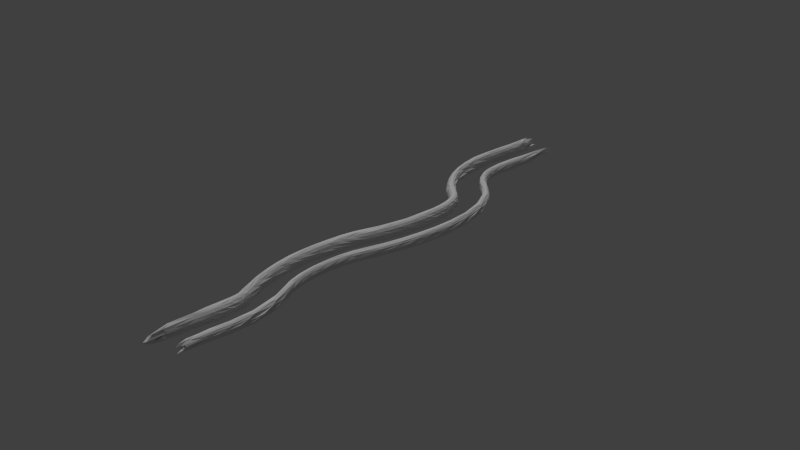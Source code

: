 # Source: biggerLevel1.blend  (saved by Blender 2.72.0; exported with 4.5.12 LTS)
import bpy
from mathutils import Matrix  # noqa: F401  (used for matrix-valued properties, if any)

bpy.ops.wm.read_factory_settings(use_empty=True)
scene = bpy.context.scene
scene.name = 'Scene'

# ---- collections
col_collection_1 = bpy.data.collections.new('Collection 1'); scene.collection.children.link(col_collection_1)

# ---- materials (node trees are filled in below, after node groups)
mat_material_001 = bpy.data.materials.new('Material.001')
mat_material_001.alpha_threshold = 0.0
mat_material_001.use_transparent_shadow = False
mat_material_001.roughness = 0.5
mat_material_001.specular_intensity = 0.1458

# ---- material node trees

# ---- world
world_world = bpy.data.worlds.new('World'); scene.world = world_world
world_world.color = (0.05088, 0.05088, 0.05088)
world_world.use_sun_shadow = False
world_world.sun_shadow_jitter_overblur = 0.0
world_world.cycles.sampling_method = 'MANUAL'
world_world.cycles.sample_map_resolution = 256

# ---- lights
light_sun_001 = bpy.data.lights.new('Sun.001', 'SUN')
light_sun_001.transmission_factor = 0.0
light_sun_001.angle = 0.1993
light_sun_001.energy = 1.0
light_sun_001.shadow_buffer_clip_start = 0.5
light_sun_001.shadow_soft_size = 0.1
light_sun_001.shadow_cascade_max_distance = 1000.0
light_sun_001.cycles.use_multiple_importance_sampling = False

# ---- meshes
me_cube_002 = bpy.data.meshes.new('Cube.002')
me_cube_002.from_pydata([(-0.8862, 0.8497, 0.0), (-0.8528, 0.8263, 0.356), (-0.8075, 0.887, 0.0), (-0.8039, 0.8739, -0.356), (-0.9402, 0.8131, 0.0), (-0.8988, 0.7856, 0.3749), (-0.7849, 0.8881, 0.3254), (-0.7372, 0.9281, -0.3254), (-0.8496, 0.8385, -0.3749), (0.0, 0.9701, 0.0), (-0.02728, 0.965, 0.3501), (0.3489, 0.9418, 0.0), (0.02728, 0.965, -0.3501), (-0.349, 0.9429, 0.0), (-0.3479, 0.9143, 0.3238), (0.3001, 0.9513, 0.3249), (0.3495, 0.9342, -0.3249), (-0.2996, 0.9313, -0.3238), (0.8688, -0.8332, 0.0), (0.8845, -0.8557, 0.3671), (0.8312, -0.9501, 0.0), (0.8323, -0.9066, -0.3671), (0.9266, -0.8099, 0.0), (0.858, -0.7776, 0.3602), (0.7688, -0.8463, 0.3198), (0.7241, -0.8848, -0.3198), (0.8113, -0.8261, -0.3602), (0.0, -0.9349, 0.0), (0.02604, -0.9263, 0.3481), (-0.3508, -0.9797, 0.0), (-0.02604, -0.9263, -0.3481), (0.348, -0.9232, 0.0), (0.3542, -0.9891, 0.3279), (-0.3012, -0.9998, 0.3275), (-0.3536, -0.9825, -0.3275), (0.3013, -1.006, -0.3279), (0.05023, 0.8449, -0.8828), (-0.304, 0.867, -0.8258), (0.05434, 0.9141, -0.8183), (0.4011, 0.8168, -0.8178), (0.04776, 0.8034, -0.9051), (-0.313, 0.8229, -0.8378), (-0.269, 0.8993, -0.7522), (0.3809, 0.8986, -0.7652), (0.4119, 0.7823, -0.8474), (-0.06028, 0.8443, 0.8828), (0.2958, 0.8606, 0.8178), (-0.06045, 0.9137, 0.8183), (-0.4106, 0.8219, 0.8258), (-0.05877, 0.8027, 0.9051), (0.3089, 0.8284, 0.8474), (0.2695, 0.9381, 0.7652), (-0.3748, 0.8606, 0.7522), (-0.4147, 0.7767, 0.8378), (-0.9076, -0.87, 0.0), (-0.7707, -0.8358, 0.343), (-0.9049, -0.8048, 0.0), (-0.8158, -0.7918, -0.343), (-0.7919, -0.8453, 0.0), (-0.7207, -0.8737, 0.3184), (-0.81, -0.8257, 0.3597), (-0.8565, -0.7773, -0.3597), (-0.7646, -0.8356, -0.3184), (-0.8894, -0.625, 0.0), (-0.8179, -0.6491, 0.3608), (-0.9561, -0.5625, 0.0), (-0.8543, -0.6004, -0.3608), (-0.8878, -0.6875, 0.0), (-0.8302, -0.7123, 0.3661), (-0.8375, -0.5876, 0.3675), (-0.8708, -0.5369, -0.3675), (-0.8708, -0.6621, -0.3661), (-0.9687, -0.375, 0.0), (-0.8383, -0.3999, 0.3657), (-0.9662, -0.3125, 0.0), (-0.8604, -0.3498, -0.3657), (-0.9524, -0.4375, 0.0), (-0.8399, -0.4626, 0.367), (-0.9035, -0.3411, 0.3893), (-0.9232, -0.2836, -0.3893), (-0.8658, -0.412, -0.367), (-0.9425, -0.125, 0.0), (-0.853, -0.1504, 0.3684), (-0.9486, -0.0625, 0.0), (-0.8604, -0.09946, -0.3684), (-0.9562, -0.1875, 0.0), (-0.8813, -0.2146, 0.3796), (-0.8668, -0.08863, 0.3728), (-0.8706, -0.03631, -0.3728), (-0.8928, -0.1602, -0.3796), (-0.9515, 0.125, 0.0), (-0.8701, 0.09892, 0.372), (-0.9552, 0.1875, 0.0), (-0.8626, 0.151, -0.372), (-0.9386, 0.0625, 0.0), (-0.8554, 0.03716, 0.3672), (-0.8894, 0.1604, 0.3784), (-0.878, 0.2144, -0.3784), (-0.8517, 0.08779, -0.3672), (-0.9438, 0.375, 0.0), (-0.8916, 0.348, 0.3771), (-0.9285, 0.4375, 0.0), (-0.8688, 0.4016, -0.3771), (-0.9567, 0.3125, 0.0), (-0.8795, 0.2861, 0.3733), (-0.8696, 0.4118, 0.3684), (-0.8436, 0.4628, -0.3684), (-0.8607, 0.3386, -0.3733), (-0.9225, 0.625, 0.0), (-0.8649, 0.5998, 0.3646), (-0.9484, 0.6875, 0.0), (-0.8281, 0.6497, -0.3646), (-0.8746, 0.5625, 0.0), (-0.8267, 0.5393, 0.3515), (-0.903, 0.6603, 0.3777), (-0.8611, 0.7141, -0.3777), (-0.7948, 0.5853, -0.3515), (0.8794, 0.8432, 0.0), (0.7756, 0.8414, 0.3449), (0.9137, 0.8069, 0.0), (0.8212, 0.7969, -0.3449), (0.8034, 0.876, 0.0), (0.7307, 0.9067, 0.3227), (0.848, 0.838, 0.3742), (0.897, 0.7852, -0.3742), (0.777, 0.8674, -0.3227), (0.9005, 0.625, 0.0), (0.8031, 0.6483, 0.3553), (0.9538, 0.5625, 0.0), (0.839, 0.6012, -0.3553), (0.9254, 0.6875, 0.0), (0.8599, 0.714, 0.3773), (0.8761, 0.5898, 0.3819), (0.9108, 0.5347, -0.3819), (0.9018, 0.6603, -0.3773), (0.9324, 0.375, 0.0), (0.86, 0.4011, 0.3738), (0.9117, 0.3125, 0.0), (0.8826, 0.3485, -0.3738), (0.9502, 0.4375, 0.0), (0.8534, 0.4633, 0.372), (0.8701, 0.3391, 0.3769), (0.8892, 0.2856, -0.3769), (0.8797, 0.4113, -0.372), (0.9163, 0.125, 0.0), (0.8779, 0.1518, 0.3776), (0.8875, 0.0625, 0.0), (0.8855, 0.09805, -0.3776), (0.9177, 0.1875, 0.0), (0.879, 0.2145, 0.3787), (0.8924, 0.09008, 0.3823), (0.8963, 0.03486, -0.3823), (0.8904, 0.1604, -0.3787), (0.9255, -0.125, 0.0), (0.8743, -0.09868, 0.3735), (0.9411, -0.1875, 0.0), (0.8668, -0.1512, -0.3735), (0.9158, -0.0625, 0.0), (0.8644, -0.03666, 0.3705), (0.8791, -0.161, 0.3746), (0.8678, -0.2138, -0.3746), (0.8606, -0.08828, -0.3705), (0.9624, -0.375, 0.0), (0.8867, -0.3483, 0.3753), (0.9345, -0.4375, 0.0), (0.864, -0.4014, -0.3753), (0.94, -0.3125, 0.0), (0.8769, -0.2863, 0.3724), (0.8656, -0.412, 0.3669), (0.8397, -0.4626, -0.3669), (0.8582, -0.3385, -0.3724), (0.8809, -0.625, 0.0), (0.8434, -0.601, 0.3568), (0.9729, -0.6875, 0.0), (0.8074, -0.6485, -0.3568), (0.9359, -0.5625, 0.0), (0.8722, -0.5368, 0.368), (0.8747, -0.6618, 0.3675), (0.8339, -0.7126, -0.3675), (0.8388, -0.5877, -0.368), (-0.04928, -0.8289, -0.8658), (-0.3927, -0.7972, -0.7983), (-0.04798, -0.8071, -0.9207), (0.2987, -0.8489, -0.8086), (-0.05277, -0.8876, -0.8083), (-0.3784, -0.8858, -0.7607), (-0.4202, -0.7874, -0.869), (0.3064, -0.8177, -0.8192), (0.2714, -0.9331, -0.7637), (-0.03709, -0.6239, -0.938), (-0.4008, -0.6023, -0.8462), (-0.03338, -0.5615, -0.9399), (0.3171, -0.645, -0.8201), (-0.0408, -0.6863, -0.915), (-0.4088, -0.6644, -0.8577), (-0.4031, -0.5395, -0.8625), (0.3321, -0.5832, -0.8508), (0.3339, -0.7086, -0.876), (-0.02225, -0.3743, -0.9312), (-0.3912, -0.3524, -0.8603), (-0.01855, -0.3119, -0.9939), (0.3439, -0.3961, -0.8528), (-0.02596, -0.4367, -0.9414), (-0.3939, -0.4149, -0.8576), (-0.3811, -0.2904, -0.843), (0.3405, -0.3333, -0.8334), (0.3395, -0.4585, -0.8508), (-0.007418, -0.1248, -0.964), (-0.3822, -0.1025, -0.8762), (-0.003709, -0.06239, -0.9346), (0.3441, -0.1457, -0.8129), (-0.01113, -0.1872, -0.9541), (-0.3884, -0.1647, -0.883), (-0.377, -0.0402, -0.8722), (0.3483, -0.08332, -0.8144), (0.3383, -0.2079, -0.8072), (0.007418, 0.1248, -0.9237), (-0.3704, 0.1472, -0.8846), (0.01113, 0.1872, -0.9293), (0.3859, 0.1023, -0.8863), (0.003709, 0.06239, -0.9568), (-0.3788, 0.08513, -0.8973), (-0.3649, 0.2095, -0.8797), (0.3914, 0.1646, -0.8913), (0.3869, 0.03961, -0.899), (0.02225, 0.3743, -0.9359), (-0.3502, 0.3965, -0.8698), (0.02596, 0.4367, -0.9366), (0.3982, 0.352, -0.8794), (0.01855, 0.3119, -0.9408), (-0.3489, 0.3338, -0.8561), (-0.3387, 0.4584, -0.8486), (0.3993, 0.4145, -0.8722), (0.3917, 0.2898, -0.8718), (0.03709, 0.6239, -0.9403), (-0.33, 0.6457, -0.8553), (0.0408, 0.6863, -0.9251), (0.3891, 0.603, -0.8143), (0.03338, 0.5615, -0.9428), (-0.3224, 0.5827, -0.8245), (-0.3113, 0.7072, -0.8144), (0.4093, 0.6644, -0.8591), (0.4026, 0.5396, -0.8612), (0.058, -0.8284, 0.8658), (0.4019, -0.8051, 0.8086), (0.06005, -0.8063, 0.9207), (-0.2913, -0.8396, 0.7983), (0.05799, -0.8873, 0.8083), (0.3821, -0.8935, 0.7637), (0.4063, -0.773, 0.8192), (-0.315, -0.8351, 0.869), (-0.2689, -0.9249, 0.7607), (0.04729, -0.6232, 0.938), (0.3954, -0.6002, 0.8201), (0.04264, -0.5609, 0.9399), (-0.3209, -0.6484, 0.8462), (0.05075, -0.6856, 0.915), (0.423, -0.6593, 0.876), (0.4038, -0.536, 0.8508), (-0.3304, -0.5869, 0.8625), (-0.3202, -0.7114, 0.8577), (0.02817, -0.3739, 0.9312), (0.3918, -0.3489, 0.8528), (0.02505, -0.3115, 0.9939), (-0.3427, -0.3997, 0.8603), (0.03322, -0.4362, 0.9414), (0.3953, -0.4113, 0.8508), (0.3799, -0.2876, 0.8334), (-0.3411, -0.3365, 0.843), (-0.3374, -0.462, 0.8576), (0.009719, -0.1246, 0.964), (0.3596, -0.1016, 0.8129), (0.004712, -0.06232, 0.9346), (-0.3657, -0.1512, 0.8762), (0.01443, -0.1869, 0.9541), (0.3615, -0.1643, 0.8072), (0.356, -0.03919, 0.8144), (-0.3687, -0.08866, 0.8722), (-0.3636, -0.2139, 0.883), (-0.009314, 0.1247, 0.9237), (0.3693, 0.1518, 0.8863), (-0.01406, 0.187, 0.9293), (-0.3865, 0.09767, 0.8846), (-0.004823, 0.06231, 0.9568), (0.3783, 0.09017, 0.899), (0.3665, 0.2144, 0.8913), (-0.3891, 0.1603, 0.8797), (-0.3867, 0.0346, 0.8973), (-0.02831, 0.3739, 0.9359), (0.3491, 0.4008, 0.8794), (-0.03305, 0.4362, 0.9366), (-0.3985, 0.3479, 0.8698), (-0.02372, 0.3116, 0.9408), (0.3509, 0.338, 0.8718), (0.3423, 0.4627, 0.8722), (-0.3944, 0.4115, 0.8486), (-0.3888, 0.2863, 0.8561), (-0.0474, 0.6232, 0.9403), (0.3108, 0.6468, 0.8143), (-0.0513, 0.6856, 0.9251), (-0.41, 0.5981, 0.8553), (-0.04278, 0.5609, 0.9428), (0.3299, 0.5868, 0.8612), (0.3206, 0.7114, 0.8591), (-0.3971, 0.6628, 0.8144), (-0.393, 0.5375, 0.8245), (-0.6158, -0.899, -0.2995), (-0.6407, -0.9382, 0.0), (-0.5716, -0.9277, 0.2995), (-0.7265, 0.772, 0.6828), (-0.6789, 0.7955, 0.6371), (-0.6338, 0.8568, 0.5921), (-0.6127, 0.8808, 0.2982), (-0.6391, 0.9267, 0.0), (-0.5696, 0.9093, -0.2982), (-0.6914, -0.7643, -0.6504), (-0.6837, -0.801, -0.6414), (-0.6335, -0.856, -0.5919), (-0.3419, 0.89, 0.5927), (-0.0479, 0.9272, 0.6393), (0.2554, 0.9306, 0.5944), (0.5785, 0.991, 0.304), (0.6453, 0.9697, 0.0), (0.6265, 0.9614, -0.304), (0.3434, 0.9018, -0.5944), (0.0479, 0.9272, -0.6393), (-0.2553, 0.9186, -0.5927), (0.6902, -0.764, 0.6492), (0.6961, -0.815, 0.6523), (0.6488, -0.902, 0.604), (0.6262, -0.9601, 0.3039), (0.6391, -0.9273, 0.0), (0.5784, -0.9896, -0.3039), (0.704, 0.7671, -0.662), (0.6792, 0.7959, -0.6373), (0.6504, 0.9069, -0.6053), (0.3486, -0.9412, 0.5999), (0.04656, -0.9057, 0.6362), (-0.2561, -0.9899, 0.6026), (-0.3511, -0.9603, -0.6026), (-0.04656, -0.9057, -0.6362), (0.2559, -0.9705, -0.5999), (-0.5489, -0.9125, 0.5919), (-0.5973, -0.8674, 0.6414), (-0.6075, -0.8326, 0.6504), (-0.6247, -0.7219, 0.6624), (-0.6043, -0.6569, 0.6372), (-0.6334, -0.5973, 0.6645), (-0.6906, -0.4783, 0.7171), (-0.6873, -0.4151, 0.7099), (-0.6715, -0.3504, 0.6899), (-0.6917, -0.2271, 0.7034), (-0.6849, -0.1636, 0.6929), (-0.692, -0.1016, 0.6966), (-0.6731, 0.0261, 0.6707), (-0.6806, 0.08807, 0.6748), (-0.6912, 0.1497, 0.682), (-0.6932, 0.275, 0.6771), (-0.6916, 0.338, 0.6722), (-0.7171, 0.398, 0.6937), (-0.6792, 0.5276, 0.6505), (-0.6844, 0.5898, 0.6524), (-0.7307, 0.6476, 0.6933), (-0.5491, 0.9134, -0.5921), (-0.5936, 0.861, -0.6371), (-0.6371, 0.8473, -0.6828), (-0.6538, 0.7252, -0.6933), (-0.6186, 0.6585, -0.6524), (-0.6201, 0.5959, -0.6505), (-0.6682, 0.4757, -0.6937), (-0.6509, 0.4109, -0.6722), (-0.659, 0.349, -0.6771), (-0.6706, 0.2247, -0.682), (-0.667, 0.1616, -0.6748), (-0.6664, 0.09872, -0.6707), (-0.699, -0.02324, -0.6966), (-0.6988, -0.08606, -0.6929), (-0.713, -0.1473, -0.7034), (-0.7063, -0.2736, -0.6899), (-0.7302, -0.3337, -0.7099), (-0.7412, -0.3953, -0.7171), (-0.6937, -0.5261, -0.6645), (-0.6685, -0.5914, -0.6372), (-0.6982, -0.6511, -0.6624), (0.5588, 0.9661, 0.6053), (0.5938, 0.8614, 0.6373), (0.6182, 0.8378, 0.662), (0.6472, 0.7245, 0.6863), (0.6093, 0.6575, 0.6426), (0.6332, 0.5973, 0.6643), (0.6384, 0.4723, 0.6627), (0.6561, 0.4115, 0.6776), (0.6523, 0.3483, 0.6702), (0.6536, 0.2229, 0.6646), (0.6641, 0.1612, 0.6719), (0.6793, 0.1001, 0.6837), (0.7009, -0.02303, 0.6985), (0.672, -0.089, 0.6662), (0.7065, -0.148, 0.697), (0.6938, -0.275, 0.6777), (0.6997, -0.3371, 0.6801), (0.67, -0.403, 0.648), (0.701, -0.5253, 0.6715), (0.7417, -0.5836, 0.7072), (0.7262, -0.6481, 0.689), (0.5579, -0.9609, -0.604), (0.6066, -0.8837, -0.6523), (0.6064, -0.832, -0.6492), (0.6497, -0.7247, -0.689), (0.6704, -0.6643, -0.7072), (0.64, -0.5981, -0.6715), (0.6242, -0.4708, -0.648), (0.6585, -0.4118, -0.6801), (0.6596, -0.3491, -0.6777), (0.6854, -0.2264, -0.697), (0.6586, -0.1606, -0.6662), (0.6938, -0.1018, -0.6985), (0.6862, 0.02468, -0.6837), (0.6777, 0.08838, -0.6719), (0.6737, 0.1516, -0.6646), (0.6861, 0.2758, -0.6702), (0.6971, 0.3374, -0.6776), (0.6852, 0.4014, -0.6627), (0.6935, 0.5261, -0.6643), (0.6741, 0.5908, -0.6426), (0.7233, 0.6484, -0.6863), (-0.841, -0.7755, 0.3709), (-0.9264, -0.75, 0.0), (-0.886, -0.7238, -0.3709), (-0.8347, -0.5249, 0.3657), (-0.9315, -0.5, 0.0), (-0.8642, -0.4747, -0.3657), (-0.8635, -0.2762, 0.3737), (-0.9527, -0.25, 0.0), (-0.8785, -0.2236, -0.3737), (-0.846, -0.0249, 0.3644), (-0.9461, 0.0, 0.0), (-0.846, 0.0249, -0.3644), (-0.8686, 0.2242, 0.37), (-0.9493, 0.25, 0.0), (-0.8537, 0.2756, -0.37), (-0.8227, 0.4769, 0.3506), (-0.9198, 0.5, 0.0), (-0.7944, 0.5227, -0.3506), (-0.9094, 0.7225, 0.3793), (-0.9663, 0.75, 0.0), (-0.8634, 0.7768, -0.3793), (0.8513, 0.7761, 0.3748), (0.9139, 0.75, 0.0), (0.8967, 0.7232, -0.3748), (0.8859, 0.5278, 0.3849), (0.951, 0.5, 0.0), (0.917, 0.4717, -0.3849), (0.8767, 0.2769, 0.3786), (0.9413, 0.25, 0.0), (0.892, 0.2228, -0.3786), (0.8758, 0.02656, 0.3755), (0.9104, 0.0, 0.0), (0.8758, -0.02656, -0.3755), (0.8863, -0.2232, 0.3765), (0.9407, -0.25, 0.0), (0.8711, -0.2766, -0.3765), (0.882, -0.4737, 0.3722), (0.9403, -0.5, 0.0), (0.8519, -0.5258, -0.3722), (0.8732, -0.7245, 0.3663), (0.9473, -0.75, 0.0), (0.8288, -0.7748, -0.3663), (-0.4149, -0.7267, -0.8643), (-0.04451, -0.7487, -0.9431), (0.323, -0.7705, -0.8565), (-0.4011, -0.477, -0.8671), (-0.02967, -0.4991, -0.9148), (0.345, -0.5214, -0.8758), (-0.3877, -0.2274, -0.8709), (-0.01484, -0.2496, -0.9453), (0.348, -0.2711, -0.8438), (-0.3768, 0.0224, -0.8816), (0.0, 0.0, -0.9255), (0.3677, -0.02186, -0.8568), (-0.3554, 0.2716, -0.864), (0.01484, 0.2496, -0.935), (0.394, 0.227, -0.8881), (-0.3303, 0.5205, -0.836), (0.02967, 0.4991, -0.9335), (0.3964, 0.4773, -0.8544), (-0.3179, 0.7702, -0.8426), (0.04451, 0.7487, -0.9118), (0.4048, 0.7273, -0.8367), (0.4191, -0.7228, 0.8565), (0.05705, -0.7478, 0.9431), (-0.3179, -0.774, 0.8643), (0.4097, -0.4722, 0.8758), (0.0369, -0.4986, 0.9148), (-0.3362, -0.5248, 0.8671), (0.3797, -0.2247, 0.8438), (0.01906, -0.2493, 0.9453), (-0.355, -0.2756, 0.8709), (0.3674, 0.02546, 0.8568), (0.0, 0.0, 0.9255), (-0.3765, -0.02684, 0.8816), (0.3609, 0.2766, 0.8881), (-0.01885, 0.2493, 0.935), (-0.3875, 0.2235, 0.864), (0.3321, 0.5241, 0.8544), (-0.03765, 0.4986, 0.9335), (-0.3935, 0.4745, 0.836), (0.3094, 0.7726, 0.8367), (-0.05516, 0.748, 0.9118), (-0.4132, 0.7236, 0.8426), (-0.5343, -0.8439, -0.4999), (-0.4656, 0.898, -0.5016), (0.5398, 0.8746, -0.5038), (0.4698, -0.9528, -0.5085), (-0.4646, -0.8842, 0.4999), (-0.5367, 0.8573, 0.5016), (0.467, 0.9156, 0.5038), (0.5464, -0.911, 0.5085), (-0.6198, -0.7842, 0.6607), (-0.6613, -0.5377, 0.6903), (-0.6726, -0.2878, 0.6875), (-0.6873, -0.03824, 0.6884), (-0.6954, 0.212, 0.6827), (-0.6954, 0.4631, 0.6694), (-0.7211, 0.7115, 0.6809), (-0.6387, 0.7863, -0.6809), (-0.6414, 0.5354, -0.6694), (-0.6679, 0.2872, -0.6827), (-0.6873, 0.03824, -0.6884), (-0.7003, -0.2115, -0.6875), (-0.7171, -0.4608, -0.6903), (-0.6997, -0.7137, -0.6607), (0.6456, 0.7871, 0.6883), (0.6388, 0.5351, 0.6667), (0.6569, 0.286, 0.6714), (0.6905, 0.0386, 0.6916), (0.7038, -0.2111, 0.6909), (0.6916, -0.4635, 0.6657), (0.7201, -0.7116, 0.68), (0.6378, -0.7862, -0.68), (0.6378, -0.535, -0.6657), (0.6759, -0.2881, -0.6909), (0.6905, -0.0386, -0.6916), (0.6839, 0.2133, -0.6714), (0.6926, 0.4634, -0.6667), (0.7289, 0.7106, -0.6883)], [], [(0, 4, 5, 1), (1, 5, 309, 310), (4, 445, 444, 5), (5, 444, 524, 309), (0, 1, 6, 2), (2, 6, 312, 313), (1, 310, 311, 6), (6, 311, 515, 312), (0, 2, 7, 3), (3, 7, 363, 364), (2, 313, 314, 7), (7, 314, 511, 363), (0, 3, 8, 4), (4, 8, 446, 445), (3, 364, 365, 8), (8, 365, 525, 446), (9, 13, 14, 10), (10, 14, 318, 319), (13, 313, 312, 14), (14, 312, 515, 318), (9, 10, 15, 11), (11, 15, 321, 322), (10, 319, 320, 15), (15, 320, 516, 321), (9, 11, 16, 12), (12, 16, 324, 325), (11, 322, 323, 16), (16, 323, 512, 324), (9, 12, 17, 13), (13, 17, 314, 313), (12, 325, 326, 17), (17, 326, 511, 314), (18, 22, 23, 19), (19, 23, 327, 328), (22, 466, 465, 23), (23, 465, 538, 327), (18, 19, 24, 20), (20, 24, 330, 331), (19, 328, 329, 24), (24, 329, 517, 330), (18, 20, 25, 21), (21, 25, 405, 406), (20, 331, 332, 25), (25, 332, 513, 405), (18, 21, 26, 22), (22, 26, 467, 466), (21, 406, 407, 26), (26, 407, 539, 467), (27, 31, 32, 28), (28, 32, 336, 337), (31, 331, 330, 32), (32, 330, 517, 336), (27, 28, 33, 29), (29, 33, 308, 307), (28, 337, 338, 33), (33, 338, 514, 308), (27, 29, 34, 30), (30, 34, 339, 340), (29, 307, 306, 34), (34, 306, 510, 339), (27, 30, 35, 31), (31, 35, 332, 331), (30, 340, 341, 35), (35, 341, 513, 332), (36, 40, 41, 37), (37, 41, 365, 364), (40, 487, 486, 41), (41, 486, 525, 365), (36, 37, 42, 38), (38, 42, 326, 325), (37, 364, 363, 42), (42, 363, 511, 326), (36, 38, 43, 39), (39, 43, 335, 334), (38, 325, 324, 43), (43, 324, 512, 335), (36, 39, 44, 40), (40, 44, 488, 487), (39, 334, 333, 44), (44, 333, 545, 488), (45, 49, 50, 46), (46, 50, 386, 385), (49, 508, 507, 50), (50, 507, 532, 386), (45, 46, 51, 47), (47, 51, 320, 319), (46, 385, 384, 51), (51, 384, 516, 320), (45, 47, 52, 48), (48, 52, 311, 310), (47, 319, 318, 52), (52, 318, 515, 311), (45, 48, 53, 49), (49, 53, 509, 508), (48, 310, 309, 53), (53, 309, 524, 509), (54, 58, 59, 55), (55, 59, 342, 343), (58, 307, 308, 59), (59, 308, 514, 342), (54, 55, 60, 56), (56, 60, 426, 427), (55, 343, 344, 60), (60, 344, 518, 426), (54, 56, 61, 57), (57, 61, 315, 316), (56, 427, 428, 61), (61, 428, 531, 315), (54, 57, 62, 58), (58, 62, 306, 307), (57, 316, 317, 62), (62, 317, 510, 306), (63, 67, 68, 64), (64, 68, 345, 346), (67, 427, 426, 68), (68, 426, 518, 345), (63, 64, 69, 65), (65, 69, 429, 430), (64, 346, 347, 69), (69, 347, 519, 429), (63, 65, 70, 66), (66, 70, 381, 382), (65, 430, 431, 70), (70, 431, 530, 381), (63, 66, 71, 67), (67, 71, 428, 427), (66, 382, 383, 71), (71, 383, 531, 428), (72, 76, 77, 73), (73, 77, 348, 349), (76, 430, 429, 77), (77, 429, 519, 348), (72, 73, 78, 74), (74, 78, 432, 433), (73, 349, 350, 78), (78, 350, 520, 432), (72, 74, 79, 75), (75, 79, 378, 379), (74, 433, 434, 79), (79, 434, 529, 378), (72, 75, 80, 76), (76, 80, 431, 430), (75, 379, 380, 80), (80, 380, 530, 431), (81, 85, 86, 82), (82, 86, 351, 352), (85, 433, 432, 86), (86, 432, 520, 351), (81, 82, 87, 83), (83, 87, 435, 436), (82, 352, 353, 87), (87, 353, 521, 435), (81, 83, 88, 84), (84, 88, 375, 376), (83, 436, 437, 88), (88, 437, 528, 375), (81, 84, 89, 85), (85, 89, 434, 433), (84, 376, 377, 89), (89, 377, 529, 434), (90, 94, 95, 91), (91, 95, 354, 355), (94, 436, 435, 95), (95, 435, 521, 354), (90, 91, 96, 92), (92, 96, 438, 439), (91, 355, 356, 96), (96, 356, 522, 438), (90, 92, 97, 93), (93, 97, 372, 373), (92, 439, 440, 97), (97, 440, 527, 372), (90, 93, 98, 94), (94, 98, 437, 436), (93, 373, 374, 98), (98, 374, 528, 437), (99, 103, 104, 100), (100, 104, 357, 358), (103, 439, 438, 104), (104, 438, 522, 357), (99, 100, 105, 101), (101, 105, 441, 442), (100, 358, 359, 105), (105, 359, 523, 441), (99, 101, 106, 102), (102, 106, 369, 370), (101, 442, 443, 106), (106, 443, 526, 369), (99, 102, 107, 103), (103, 107, 440, 439), (102, 370, 371, 107), (107, 371, 527, 440), (108, 112, 113, 109), (109, 113, 360, 361), (112, 442, 441, 113), (113, 441, 523, 360), (108, 109, 114, 110), (110, 114, 444, 445), (109, 361, 362, 114), (114, 362, 524, 444), (108, 110, 115, 111), (111, 115, 366, 367), (110, 445, 446, 115), (115, 446, 525, 366), (108, 111, 116, 112), (112, 116, 443, 442), (111, 367, 368, 116), (116, 368, 526, 443), (117, 121, 122, 118), (118, 122, 384, 385), (121, 322, 321, 122), (122, 321, 516, 384), (117, 118, 123, 119), (119, 123, 447, 448), (118, 385, 386, 123), (123, 386, 532, 447), (117, 119, 124, 120), (120, 124, 333, 334), (119, 448, 449, 124), (124, 449, 545, 333), (117, 120, 125, 121), (121, 125, 323, 322), (120, 334, 335, 125), (125, 335, 512, 323), (126, 130, 131, 127), (127, 131, 387, 388), (130, 448, 447, 131), (131, 447, 532, 387), (126, 127, 132, 128), (128, 132, 450, 451), (127, 388, 389, 132), (132, 389, 533, 450), (126, 128, 133, 129), (129, 133, 423, 424), (128, 451, 452, 133), (133, 452, 544, 423), (126, 129, 134, 130), (130, 134, 449, 448), (129, 424, 425, 134), (134, 425, 545, 449), (135, 139, 140, 136), (136, 140, 390, 391), (139, 451, 450, 140), (140, 450, 533, 390), (135, 136, 141, 137), (137, 141, 453, 454), (136, 391, 392, 141), (141, 392, 534, 453), (135, 137, 142, 138), (138, 142, 420, 421), (137, 454, 455, 142), (142, 455, 543, 420), (135, 138, 143, 139), (139, 143, 452, 451), (138, 421, 422, 143), (143, 422, 544, 452), (144, 148, 149, 145), (145, 149, 393, 394), (148, 454, 453, 149), (149, 453, 534, 393), (144, 145, 150, 146), (146, 150, 456, 457), (145, 394, 395, 150), (150, 395, 535, 456), (144, 146, 151, 147), (147, 151, 417, 418), (146, 457, 458, 151), (151, 458, 542, 417), (144, 147, 152, 148), (148, 152, 455, 454), (147, 418, 419, 152), (152, 419, 543, 455), (153, 157, 158, 154), (154, 158, 396, 397), (157, 457, 456, 158), (158, 456, 535, 396), (153, 154, 159, 155), (155, 159, 459, 460), (154, 397, 398, 159), (159, 398, 536, 459), (153, 155, 160, 156), (156, 160, 414, 415), (155, 460, 461, 160), (160, 461, 541, 414), (153, 156, 161, 157), (157, 161, 458, 457), (156, 415, 416, 161), (161, 416, 542, 458), (162, 166, 167, 163), (163, 167, 399, 400), (166, 460, 459, 167), (167, 459, 536, 399), (162, 163, 168, 164), (164, 168, 462, 463), (163, 400, 401, 168), (168, 401, 537, 462), (162, 164, 169, 165), (165, 169, 411, 412), (164, 463, 464, 169), (169, 464, 540, 411), (162, 165, 170, 166), (166, 170, 461, 460), (165, 412, 413, 170), (170, 413, 541, 461), (171, 175, 176, 172), (172, 176, 402, 403), (175, 463, 462, 176), (176, 462, 537, 402), (171, 172, 177, 173), (173, 177, 465, 466), (172, 403, 404, 177), (177, 404, 538, 465), (171, 173, 178, 174), (174, 178, 408, 409), (173, 466, 467, 178), (178, 467, 539, 408), (171, 174, 179, 175), (175, 179, 464, 463), (174, 409, 410, 179), (179, 410, 540, 464), (180, 184, 185, 181), (181, 185, 317, 316), (184, 340, 339, 185), (185, 339, 510, 317), (180, 181, 186, 182), (182, 186, 468, 469), (181, 316, 315, 186), (186, 315, 531, 468), (180, 182, 187, 183), (183, 187, 407, 406), (182, 469, 470, 187), (187, 470, 539, 407), (180, 183, 188, 184), (184, 188, 341, 340), (183, 406, 405, 188), (188, 405, 513, 341), (189, 193, 194, 190), (190, 194, 383, 382), (193, 469, 468, 194), (194, 468, 531, 383), (189, 190, 195, 191), (191, 195, 471, 472), (190, 382, 381, 195), (195, 381, 530, 471), (189, 191, 196, 192), (192, 196, 410, 409), (191, 472, 473, 196), (196, 473, 540, 410), (189, 192, 197, 193), (193, 197, 470, 469), (192, 409, 408, 197), (197, 408, 539, 470), (198, 202, 203, 199), (199, 203, 380, 379), (202, 472, 471, 203), (203, 471, 530, 380), (198, 199, 204, 200), (200, 204, 474, 475), (199, 379, 378, 204), (204, 378, 529, 474), (198, 200, 205, 201), (201, 205, 413, 412), (200, 475, 476, 205), (205, 476, 541, 413), (198, 201, 206, 202), (202, 206, 473, 472), (201, 412, 411, 206), (206, 411, 540, 473), (207, 211, 212, 208), (208, 212, 377, 376), (211, 475, 474, 212), (212, 474, 529, 377), (207, 208, 213, 209), (209, 213, 477, 478), (208, 376, 375, 213), (213, 375, 528, 477), (207, 209, 214, 210), (210, 214, 416, 415), (209, 478, 479, 214), (214, 479, 542, 416), (207, 210, 215, 211), (211, 215, 476, 475), (210, 415, 414, 215), (215, 414, 541, 476), (216, 220, 221, 217), (217, 221, 374, 373), (220, 478, 477, 221), (221, 477, 528, 374), (216, 217, 222, 218), (218, 222, 480, 481), (217, 373, 372, 222), (222, 372, 527, 480), (216, 218, 223, 219), (219, 223, 419, 418), (218, 481, 482, 223), (223, 482, 543, 419), (216, 219, 224, 220), (220, 224, 479, 478), (219, 418, 417, 224), (224, 417, 542, 479), (225, 229, 230, 226), (226, 230, 371, 370), (229, 481, 480, 230), (230, 480, 527, 371), (225, 226, 231, 227), (227, 231, 483, 484), (226, 370, 369, 231), (231, 369, 526, 483), (225, 227, 232, 228), (228, 232, 422, 421), (227, 484, 485, 232), (232, 485, 544, 422), (225, 228, 233, 229), (229, 233, 482, 481), (228, 421, 420, 233), (233, 420, 543, 482), (234, 238, 239, 235), (235, 239, 368, 367), (238, 484, 483, 239), (239, 483, 526, 368), (234, 235, 240, 236), (236, 240, 486, 487), (235, 367, 366, 240), (240, 366, 525, 486), (234, 236, 241, 237), (237, 241, 425, 424), (236, 487, 488, 241), (241, 488, 545, 425), (234, 237, 242, 238), (238, 242, 485, 484), (237, 424, 423, 242), (242, 423, 544, 485), (243, 247, 248, 244), (244, 248, 329, 328), (247, 337, 336, 248), (248, 336, 517, 329), (243, 244, 249, 245), (245, 249, 489, 490), (244, 328, 327, 249), (249, 327, 538, 489), (243, 245, 250, 246), (246, 250, 344, 343), (245, 490, 491, 250), (250, 491, 518, 344), (243, 246, 251, 247), (247, 251, 338, 337), (246, 343, 342, 251), (251, 342, 514, 338), (252, 256, 257, 253), (253, 257, 404, 403), (256, 490, 489, 257), (257, 489, 538, 404), (252, 253, 258, 254), (254, 258, 492, 493), (253, 403, 402, 258), (258, 402, 537, 492), (252, 254, 259, 255), (255, 259, 347, 346), (254, 493, 494, 259), (259, 494, 519, 347), (252, 255, 260, 256), (256, 260, 491, 490), (255, 346, 345, 260), (260, 345, 518, 491), (261, 265, 266, 262), (262, 266, 401, 400), (265, 493, 492, 266), (266, 492, 537, 401), (261, 262, 267, 263), (263, 267, 495, 496), (262, 400, 399, 267), (267, 399, 536, 495), (261, 263, 268, 264), (264, 268, 350, 349), (263, 496, 497, 268), (268, 497, 520, 350), (261, 264, 269, 265), (265, 269, 494, 493), (264, 349, 348, 269), (269, 348, 519, 494), (270, 274, 275, 271), (271, 275, 398, 397), (274, 496, 495, 275), (275, 495, 536, 398), (270, 271, 276, 272), (272, 276, 498, 499), (271, 397, 396, 276), (276, 396, 535, 498), (270, 272, 277, 273), (273, 277, 353, 352), (272, 499, 500, 277), (277, 500, 521, 353), (270, 273, 278, 274), (274, 278, 497, 496), (273, 352, 351, 278), (278, 351, 520, 497), (279, 283, 284, 280), (280, 284, 395, 394), (283, 499, 498, 284), (284, 498, 535, 395), (279, 280, 285, 281), (281, 285, 501, 502), (280, 394, 393, 285), (285, 393, 534, 501), (279, 281, 286, 282), (282, 286, 356, 355), (281, 502, 503, 286), (286, 503, 522, 356), (279, 282, 287, 283), (283, 287, 500, 499), (282, 355, 354, 287), (287, 354, 521, 500), (288, 292, 293, 289), (289, 293, 392, 391), (292, 502, 501, 293), (293, 501, 534, 392), (288, 289, 294, 290), (290, 294, 504, 505), (289, 391, 390, 294), (294, 390, 533, 504), (288, 290, 295, 291), (291, 295, 359, 358), (290, 505, 506, 295), (295, 506, 523, 359), (288, 291, 296, 292), (292, 296, 503, 502), (291, 358, 357, 296), (296, 357, 522, 503), (297, 301, 302, 298), (298, 302, 389, 388), (301, 505, 504, 302), (302, 504, 533, 389), (297, 298, 303, 299), (299, 303, 507, 508), (298, 388, 387, 303), (303, 387, 532, 507), (297, 299, 304, 300), (300, 304, 362, 361), (299, 508, 509, 304), (304, 509, 524, 362), (297, 300, 305, 301), (301, 305, 506, 505), (300, 361, 360, 305), (305, 360, 523, 506)])
me_cube_002.materials.append(mat_material_001)
me_cube_002.use_remesh_preserve_volume = False
me_cube_002.use_remesh_preserve_attributes = False
me_cube_002.use_mirror_vertex_groups = False
me_cube_002.update()
me_cube_001 = bpy.data.meshes.new('Cube.001')
me_cube_001.from_pydata([(-0.9354, 0.9523, -0.0006005), (-0.8196, 0.9701, 0.3673), (-0.8354, 1.012, -0.004035), (-0.8838, 0.876, -0.3622), (-0.939, 0.878, 9.694e-05), (-0.8553, 0.9236, 0.3838), (-0.7253, 0.9653, 0.3261), (-0.805, 0.9359, -0.3294), (-0.9307, 0.8435, -0.3803), (0.0, 1.02, 0.0), (0.04236, 1.029, 0.3522), (0.3507, 0.9841, -4.348e-05), (-0.04213, 1.023, -0.352), (-0.3511, 0.9965, -0.0003799), (-0.2885, 0.9879, 0.3264), (0.3664, 1.004, 0.3288), (0.2885, 0.9858, -0.3264), (-0.3636, 0.9649, -0.3262), (0.9348, -0.9261, -0.0001686), (0.8333, -0.9644, 0.3724), (0.8327, -0.9781, -0.002465), (0.8785, -0.8509, -0.3606), (0.979, -0.8618, 0.002762), (0.8544, -0.894, 0.3829), (0.7323, -0.9802, 0.3274), (0.8031, -0.9144, -0.3284), (0.9486, -0.82, -0.3861), (0.0, -0.9776, 0.0), (-0.0427, -1.038, 0.353), (-0.3526, -1.028, 0.001545), (0.04122, -0.9995, -0.3515), (0.3506, -0.9798, 6.677e-05), (0.289, -1.031, 0.327), (-0.3658, -0.9898, 0.3284), (-0.2889, -1.017, -0.3268), (0.3673, -1.01, -0.3299), (-0.07593, 0.9279, -0.9194), (-0.4376, 0.8866, -0.85), (-0.07896, 0.9653, -0.8246), (0.2908, 0.9645, -0.8624), (-0.07145, 0.8731, -0.9331), (-0.4317, 0.8328, -0.8407), (-0.4021, 0.9139, -0.7634), (0.2482, 0.9738, -0.7649), (0.3031, 0.9062, -0.8776), (0.09939, 0.9276, 0.9208), (0.4546, 0.8814, 0.8521), (0.09316, 0.9643, 0.8247), (-0.2732, 0.968, 0.8612), (0.09687, 0.8743, 0.9438), (0.4649, 0.8356, 0.879), (0.4199, 0.9698, 0.7786), (-0.2402, 0.997, 0.7691), (-0.2854, 0.9146, 0.8831), (-0.9232, -0.9128, 9.547e-05), (-0.8815, -0.8543, 0.3617), (-0.9727, -0.8599, -0.002342), (-0.7937, -0.9105, -0.3573), (-0.82, -0.9364, 0.0001121), (-0.7923, -0.8804, 0.3229), (-0.9315, -0.8155, 0.3809), (-0.8174, -0.8804, -0.3665), (-0.7244, -0.9476, -0.3257), (-0.9695, -0.7074, -0.002596), (-0.9214, -0.6674, 0.3796), (-0.9454, -0.6616, -0.000597), (-0.8761, -0.7467, -0.3899), (-0.9718, -0.7538, -0.002965), (-0.9341, -0.7133, 0.3826), (-0.8828, -0.6232, 0.369), (-0.9318, -0.7031, -0.4136), (-0.8626, -0.7925, -0.3849), (-0.9851, -0.5252, -0.002866), (-0.9205, -0.4852, 0.3822), (-0.9889, -0.4798, -0.002825), (-0.8869, -0.5648, -0.3904), (-1.021, -0.5707, -0.00548), (-0.9273, -0.5304, 0.3835), (-0.9519, -0.4384, 0.3928), (-0.8597, -0.5182, -0.3778), (-0.8732, -0.6097, -0.3855), (-1.021, -0.3434, -0.003278), (-0.9162, -0.3034, 0.3839), (-1.004, -0.298, -0.002268), (-0.8713, -0.3822, -0.38), (-1.006, -0.3889, -0.003055), (-0.9133, -0.349, 0.3821), (-0.9215, -0.2577, 0.3864), (-0.8702, -0.3367, -0.3787), (-0.8717, -0.4277, -0.3811), (-0.9964, -0.1616, -0.00109), (-0.919, -0.1213, 0.3882), (-0.9913, -0.1162, -0.0007147), (-0.9166, -0.2021, -0.3942), (-0.9844, -0.2071, -0.001112), (-0.9306, -0.1663, 0.3913), (-0.9235, -0.07563, 0.3907), (-0.913, -0.1565, -0.3918), (-0.8804, -0.2461, -0.381), (-0.9831, 0.0202, 0.0001044), (-0.8916, 0.05954, 0.3818), (-0.9814, 0.06566, 0.0003296), (-0.8945, -0.01922, -0.3821), (-0.9975, -0.02525, -0.0001722), (-0.8875, 0.01388, 0.3795), (-0.9052, 0.1056, 0.3878), (-0.8941, 0.02629, -0.3812), (-0.9055, -0.06516, -0.3871), (-1.006, 0.202, 0.001579), (-0.9044, 0.242, 0.3903), (-0.9938, 0.2475, 0.001596), (-0.9274, 0.1614, -0.3903), (-0.9828, 0.1566, 0.0008124), (-0.916, 0.197, 0.3938), (-0.8935, 0.2871, 0.387), (-0.9305, 0.2068, -0.3905), (-0.9141, 0.1165, -0.3866), (-0.994, 0.3838, 0.002484), (-0.8968, 0.4237, 0.3913), (-0.9761, 0.4293, 0.001896), (-0.942, 0.3428, -0.3915), (-0.9978, 0.3384, 0.002337), (-0.9, 0.3783, 0.3916), (-0.8918, 0.469, 0.3903), (-0.935, 0.3886, -0.3884), (-0.9313, 0.2977, -0.3889), (-0.9277, 0.5657, -0.000637), (-0.83, 0.6029, 0.3667), (-0.9654, 0.6111, 0.001953), (-0.8863, 0.527, -0.3711), (-0.9541, 0.5202, 0.0009911), (-0.8263, 0.5573, 0.3643), (-0.8325, 0.6485, 0.3686), (-0.9249, 0.5709, -0.3821), (-0.932, 0.4797, -0.3858), (-1.011, 0.7471, 0.006288), (-0.8862, 0.7869, 0.3955), (-1.006, 0.7916, 0.006227), (-0.966, 0.7054, -0.3917), (-1.003, 0.702, 0.005271), (-0.8945, 0.742, 0.3981), (-0.8662, 0.8306, 0.3874), (-0.9905, 0.7489, -0.3977), (-0.9811, 0.6596, -0.3969), (0.921, 0.9332, 0.0002857), (0.8978, 0.8946, 0.3674), (0.9366, 0.8772, 5.599e-05), (0.8063, 0.949, -0.3625), (0.813, 0.9215, -0.001627), (0.8028, 0.9274, 0.3281), (0.9345, 0.8446, 0.3815), (0.8394, 0.9169, -0.3767), (0.7266, 0.9721, -0.3263), (0.9574, 0.7472, -0.001703), (0.9468, 0.7062, 0.3863), (0.9568, 0.702, -0.001553), (0.8657, 0.786, -0.3861), (0.9621, 0.7917, -0.002227), (0.9442, 0.7508, 0.3848), (0.9163, 0.6623, 0.3782), (0.8767, 0.7413, -0.39), (0.8416, 0.8296, -0.3761), (0.9884, 0.5656, -0.003298), (0.9324, 0.5251, 0.3851), (1.007, 0.5202, -0.004136), (0.843, 0.6035, -0.3723), (0.9325, 0.6111, 0.00035), (0.9524, 0.5698, 0.3903), (0.9278, 0.4798, 0.3845), (0.9132, 0.5608, -0.4015), (0.8876, 0.6508, -0.3927), (0.9768, 0.3838, -0.001729), (0.9223, 0.3436, 0.3851), (1.023, 0.3384, -0.003325), (0.9093, 0.4242, -0.3965), (1.003, 0.4293, -0.003226), (0.9615, 0.3875, 0.3969), (0.9426, 0.2973, 0.3927), (0.9225, 0.3792, -0.4008), (0.8942, 0.4691, -0.3913), (0.9762, 0.202, -0.0008958), (0.8971, 0.1626, 0.3799), (0.9763, 0.1566, -0.0006956), (0.9333, 0.2432, -0.4016), (0.9917, 0.2475, -0.001537), (0.9345, 0.2066, 0.3918), (0.9459, 0.1152, 0.3977), (0.9158, 0.197, -0.3938), (0.9245, 0.2883, -0.3993), (0.9885, 0.0202, -0.0001167), (0.9512, -0.02154, 0.4029), (0.9717, -0.02525, 9.825e-05), (0.9287, 0.06105, -0.3956), (0.9355, 0.06566, 1.493e-05), (0.9195, 0.02525, 0.3903), (0.9055, -0.06516, 0.3871), (0.929, 0.01558, -0.3947), (0.9269, 0.1065, -0.3959), (0.9894, -0.1616, 0.0009598), (0.9213, -0.2023, 0.396), (0.99, -0.2071, 0.001244), (0.9225, -0.1212, -0.3894), (0.9992, -0.1162, 0.0008186), (0.9188, -0.1567, 0.394), (0.9159, -0.2476, 0.3949), (0.9233, -0.1666, -0.3888), (0.9272, -0.07548, -0.392), (0.9852, -0.3434, 0.001876), (0.9044, -0.3836, 0.3935), (0.9896, -0.3889, 0.002322), (0.9487, -0.3021, -0.3946), (0.9681, -0.298, 0.001045), (0.9162, -0.3385, 0.3972), (0.8969, -0.4287, 0.3915), (0.9474, -0.3476, -0.3932), (0.942, -0.2568, -0.3933), (0.9744, -0.5252, 0.002221), (0.8738, -0.5643, 0.3848), (0.9666, -0.5707, 0.001899), (0.9522, -0.4839, -0.3919), (0.9811, -0.4798, 0.002398), (0.918, -0.5206, 0.4025), (0.8781, -0.6099, 0.3876), (0.9391, -0.5299, -0.3871), (0.922, -0.4396, -0.3834), (0.9778, -0.7074, 0.003265), (0.9111, -0.7481, 0.4056), (1.004, -0.7538, 0.005729), (0.9516, -0.6662, -0.3883), (0.9919, -0.6616, 0.004122), (0.9021, -0.7019, 0.4004), (0.922, -0.795, 0.4119), (0.9097, -0.7144, -0.3756), (0.8665, -0.6239, -0.3642), (0.07165, -0.8755, -0.893), (-0.2976, -0.9641, -0.8805), (0.06906, -0.8439, -0.9269), (0.4343, -0.8616, -0.8466), (0.07957, -0.973, -0.8322), (-0.2499, -0.9804, -0.7705), (-0.3108, -0.8838, -0.8935), (0.4488, -0.8204, -0.8894), (0.4083, -0.9396, -0.7749), (0.05769, -0.705, -0.9615), (-0.3304, -0.7368, -0.914), (0.05396, -0.6594, -1.004), (0.4605, -0.6721, -0.954), (0.06148, -0.7513, -0.9859), (-0.326, -0.783, -0.9126), (-0.3301, -0.6908, -0.9033), (0.4226, -0.6292, -0.8612), (0.447, -0.7197, -0.907), (0.04284, -0.5235, -0.9608), (-0.3359, -0.5545, -0.8887), (0.03913, -0.4782, -0.9774), (0.4276, -0.492, -0.9049), (0.04655, -0.5688, -0.9235), (-0.3319, -0.5998, -0.8879), (-0.351, -0.5101, -0.9195), (0.4138, -0.4475, -0.8776), (0.4194, -0.5383, -0.8725), (0.02801, -0.3423, -0.965), (-0.349, -0.3731, -0.8839), (0.0243, -0.297, -0.9739), (0.4274, -0.3096, -0.9448), (0.03172, -0.3876, -0.973), (-0.356, -0.4193, -0.9131), (-0.3667, -0.329, -0.9219), (0.4292, -0.2639, -0.96), (0.4133, -0.3564, -0.8964), (0.01318, -0.1611, -0.9773), (-0.3655, -0.1921, -0.8884), (0.009474, -0.1158, -0.9915), (0.3853, -0.1306, -0.8706), (0.01689, -0.2064, -1.009), (-0.3702, -0.2381, -0.9114), (-0.3842, -0.148, -0.9292), (0.3903, -0.08461, -0.8944), (0.3964, -0.1753, -0.8908), (-0.001648, 0.02013, -0.9793), (-0.3911, -0.01173, -0.9177), (-0.005355, 0.06544, -0.9042), (0.3999, 0.05299, -0.9508), (0.00206, -0.02517, -0.9726), (-0.3931, -0.0575, -0.9333), (-0.3998, 0.03316, -0.9315), (0.3869, 0.09753, -0.9254), (0.3812, 0.005857, -0.8897), (-0.01648, 0.2013, -0.9976), (-0.4047, 0.1696, -0.9144), (-0.02018, 0.2467, -0.9608), (0.3766, 0.2335, -0.9276), (-0.01277, 0.156, -1.001), (-0.4048, 0.124, -0.9249), (-0.4103, 0.2147, -0.9197), (0.3829, 0.2796, -0.9549), (0.3681, 0.1872, -0.8945), (-0.03131, 0.3826, -0.9339), (-0.4202, 0.3507, -0.9163), (-0.03501, 0.4279, -0.9523), (0.3604, 0.4146, -0.9241), (-0.0276, 0.3373, -0.9418), (-0.4144, 0.3056, -0.9105), (-0.4195, 0.3964, -0.9043), (0.3477, 0.4592, -0.8994), (0.3621, 0.3691, -0.9185), (-0.04613, 0.5638, -0.9813), (-0.4146, 0.5336, -0.8606), (-0.04984, 0.6091, -0.9635), (0.3471, 0.5959, -0.9281), (-0.04243, 0.5185, -0.9959), (-0.4146, 0.488, -0.8707), (-0.4159, 0.5791, -0.8541), (0.3218, 0.6395, -0.8694), (0.3408, 0.5498, -0.901), (-0.06094, 0.7447, -0.9449), (-0.4341, 0.7141, -0.8735), (-0.06457, 0.789, -0.9322), (0.3153, 0.7755, -0.8818), (-0.05726, 0.6997, -0.9671), (-0.4345, 0.6688, -0.8844), (-0.4321, 0.759, -0.8579), (0.319, 0.8204, -0.9018), (0.3302, 0.7314, -0.9125), (-0.09324, -0.868, 0.8882), (0.2799, -0.9675, 0.8789), (-0.09531, -0.8589, 0.9876), (-0.4365, -0.8208, 0.8187), (-0.09369, -0.9711, 0.8319), (0.2429, -1.029, 0.7822), (0.3055, -0.9049, 0.936), (-0.4708, -0.8136, 0.9003), (-0.4046, -0.8774, 0.7573), (-0.07798, -0.7031, 0.9787), (0.31, -0.7431, 0.9025), (-0.07309, -0.6576, 1.051), (-0.442, -0.6654, 0.8652), (-0.08312, -0.7492, 0.9882), (0.3151, -0.7902, 0.9305), (0.3201, -0.6981, 0.9176), (-0.4403, -0.6196, 0.8732), (-0.4569, -0.7106, 0.8918), (-0.05789, -0.5221, 0.9712), (0.3212, -0.5612, 0.8811), (-0.05291, -0.4769, 0.9928), (-0.4312, -0.4835, 0.8862), (-0.06295, -0.5672, 0.9981), (0.3106, -0.6059, 0.8645), (0.3376, -0.5171, 0.9138), (-0.4355, -0.4374, 0.9101), (-0.4282, -0.5295, 0.8658), (-0.03787, -0.3413, 0.9867), (0.3433, -0.3807, 0.8905), (-0.03282, -0.2962, 0.944), (-0.4137, -0.3025, 0.8894), (-0.04286, -0.3865, 0.9692), (0.349, -0.4269, 0.9195), (0.3516, -0.3358, 0.9007), (-0.421, -0.2562, 0.9217), (-0.4194, -0.3477, 0.8922), (-0.01778, -0.1606, 0.9135), (0.378, -0.2014, 0.9345), (-0.0128, -0.1155, 0.9604), (-0.4025, -0.121, 0.9099), (-0.02279, -0.2058, 0.9188), (0.3663, -0.2459, 0.9153), (0.3512, -0.1531, 0.8478), (-0.401, -0.07546, 0.9186), (-0.4137, -0.1656, 0.9274), (0.002227, 0.02008, 0.9833), (0.3874, -0.01963, 0.9084), (0.007238, 0.06526, 0.9818), (-0.3949, 0.06094, 0.9404), (-0.002783, -0.0251, 0.9789), (0.3882, -0.06537, 0.9235), (0.3831, 0.02644, 0.884), (-0.3948, 0.1066, 0.9531), (-0.3801, 0.01386, 0.8871), (0.02227, 0.2008, 0.9749), (0.4184, 0.16, 0.9414), (0.02727, 0.246, 0.9591), (-0.3676, 0.241, 0.9173), (0.01726, 0.1556, 0.9782), (0.4131, 0.1149, 0.9399), (0.4145, 0.2061, 0.9183), (-0.364, 0.2863, 0.9205), (-0.3722, 0.1958, 0.9171), (0.04227, 0.3815, 0.9424), (0.4165, 0.3429, 0.8858), (0.0473, 0.4267, 0.9584), (-0.3426, 0.4212, 0.9003), (0.03726, 0.3363, 0.9409), (0.4206, 0.2968, 0.9094), (0.4225, 0.388, 0.8894), (-0.3348, 0.4661, 0.8915), (-0.348, 0.3761, 0.9022), (0.06238, 0.5622, 0.9898), (0.4365, 0.5236, 0.8891), (0.06738, 0.6074, 0.9859), (-0.3105, 0.6008, 0.8628), (0.05738, 0.517, 1.001), (0.4424, 0.4774, 0.9173), (0.4549, 0.5675, 0.9252), (-0.3081, 0.6462, 0.8691), (-0.3218, 0.5562, 0.8814), (0.08233, 0.7426, 0.9639), (0.4614, 0.7035, 0.9053), (0.08725, 0.7868, 0.9694), (-0.2904, 0.7812, 0.8585), (0.07733, 0.6977, 0.9518), (0.4515, 0.6591, 0.8915), (0.4688, 0.7475, 0.9127), (-0.2824, 0.8251, 0.8487), (-0.3022, 0.737, 0.8788), (-0.5637, -0.9707, -0.302), (-0.6446, -0.9752, 0.0006406), (-0.635, -0.9534, 0.3038), (-0.6148, 0.9305, 0.688), (-0.6004, 0.9848, 0.6752), (-0.5336, 1.009, 0.602), (-0.5665, 1.028, 0.3017), (-0.6466, 1.007, -0.002151), (-0.6365, 0.974, -0.305), (-0.6343, -0.9119, -0.7068), (-0.6008, -0.9588, -0.6738), (-0.5315, -0.9659, -0.5984), (-0.2331, 0.9908, 0.5992), (0.07566, 0.9997, 0.6462), (0.373, 0.9755, 0.6027), (0.6374, 0.9821, 0.3058), (0.6486, 1.028, 0.003395), (0.5652, 1.006, -0.3019), (0.2321, 1.043, -0.6028), (-0.07451, 0.9839, -0.6447), (-0.3718, 0.9647, -0.6013), (0.6073, -0.8976, 0.6772), (0.6128, -0.9832, 0.6874), (0.5348, -0.9896, 0.6023), (0.565, -0.9873, 0.3021), (0.6442, -0.9725, -0.0004846), (0.6337, -0.9446, -0.3029), (0.6571, 0.956, -0.7343), (0.6078, 1.003, -0.6836), (0.5323, 0.9964, -0.6006), (0.2335, -1.012, 0.6019), (-0.07691, -1.018, 0.6499), (-0.3712, -0.9545, 0.6016), (-0.2335, -1.007, -0.6016), (0.07274, -0.9588, -0.6429), (0.375, -0.9855, -0.6057), (-0.6584, -0.8685, 0.5948), (-0.7124, -0.8103, 0.6466), (-0.75, -0.7902, 0.684), (-0.7769, -0.6935, 0.7156), (-0.821, -0.6437, 0.7598), (-0.7477, -0.6032, 0.6958), (-0.7815, -0.5096, 0.7344), (-0.7682, -0.465, 0.7256), (-0.7816, -0.4184, 0.742), (-0.7377, -0.3305, 0.7076), (-0.7438, -0.2845, 0.7172), (-0.7413, -0.2391, 0.7184), (-0.7346, -0.1484, 0.7194), (-0.7316, -0.1031, 0.7203), (-0.7276, -0.05779, 0.7201), (-0.7319, 0.03368, 0.7321), (-0.7034, 0.07716, 0.7074), (-0.7256, 0.1244, 0.7336), (-0.7133, 0.2146, 0.7291), (-0.7072, 0.2597, 0.7268), (-0.6779, 0.3032, 0.7006), (-0.6771, 0.3943, 0.7076), (-0.6758, 0.4397, 0.7101), (-0.6483, 0.4833, 0.6852), (-0.6281, 0.573, 0.6714), (-0.6355, 0.6191, 0.6831), (-0.6474, 0.6655, 0.6999), (-0.6739, 0.7586, 0.7368), (-0.6651, 0.8033, 0.7315), (-0.6707, 0.8483, 0.7417), (-0.6614, 0.8886, -0.5967), (-0.7483, 0.8816, -0.6774), (-0.7893, 0.8315, -0.7178), (-0.7666, 0.7323, -0.7037), (-0.7782, 0.6869, -0.718), (-0.7553, 0.6432, -0.7), (-0.7431, 0.553, -0.6955), (-0.748, 0.5071, -0.7038), (-0.7504, 0.4613, -0.7096), (-0.7346, 0.3713, -0.7017), (-0.7407, 0.3253, -0.7111), (-0.7393, 0.2799, -0.7134), (-0.7386, 0.1888, -0.7202), (-0.7312, 0.1437, -0.7167), (-0.7239, 0.09868, -0.7132), (-0.7146, 0.008202, -0.7114), (-0.7032, -0.03657, -0.7038), (-0.6781, -0.08038, -0.6824), (-0.6963, -0.1728, -0.7082), (-0.6952, -0.2183, -0.7109), (-0.7092, -0.2648, -0.729), (-0.6996, -0.3553, -0.7271), (-0.681, -0.3995, -0.7117), (-0.6964, -0.4462, -0.7316), (-0.6909, -0.5369, -0.7339), (-0.6754, -0.5814, -0.7217), (-0.6329, -0.624, -0.6809), (-0.6286, -0.7148, -0.6841), (-0.6685, -0.7635, -0.7306), (-0.6703, -0.8101, -0.7366), (0.6761, 0.9502, 0.6102), (0.7394, 0.8673, 0.6694), (0.7741, 0.8257, 0.7036), (0.8007, 0.7297, 0.7344), (0.7741, 0.6871, 0.7135), (0.7649, 0.6425, 0.7086), (0.7606, 0.5516, 0.7116), (0.7535, 0.5066, 0.7086), (0.7533, 0.461, 0.712), (0.7599, 0.3694, 0.7255), (0.7418, 0.3251, 0.712), (0.7424, 0.2795, 0.7162), (0.7315, 0.1892, 0.713), (0.7267, 0.1439, 0.7121), (0.7177, 0.09903, 0.707), (0.7133, 0.008198, 0.7101), (0.7315, -0.03872, 0.7321), (0.7091, -0.08264, 0.7135), (0.7093, -0.1738, 0.7215), (0.6597, -0.2157, 0.6748), (0.6803, -0.2628, 0.6996), (0.6902, -0.3547, 0.7177), (0.6891, -0.4002, 0.7205), (0.6793, -0.4451, 0.7142), (0.6481, -0.5339, 0.6893), (0.6409, -0.579, 0.6855), (0.639, -0.6244, 0.6873), (0.654, -0.7167, 0.7115), (0.6533, -0.7625, 0.7149), (0.6474, -0.8086, 0.7127), (0.6557, -0.8591, -0.5925), (0.7392, -0.8478, -0.6707), (0.781, -0.8001, -0.7124), (0.7894, -0.6928, -0.7279), (0.7868, -0.6464, -0.7292), (0.7251, -0.6048, -0.6746), (0.7387, -0.5128, -0.6945), (0.75, -0.4664, -0.7088), (0.7578, -0.4203, -0.7199), (0.7424, -0.3303, -0.7124), (0.7533, -0.2839, -0.7267), (0.7581, -0.238, -0.7351), (0.736, -0.1485, -0.7209), (0.7413, -0.1025, -0.73), (0.7304, -0.05773, -0.723), (0.7079, 0.03183, -0.7081), (0.7087, 0.07745, -0.7127), (0.6873, 0.1215, -0.6949), (0.695, 0.2132, -0.7103), (0.6831, 0.2579, -0.7019), (0.6763, 0.303, -0.6988), (0.6631, 0.3932, -0.6929), (0.6535, 0.4381, -0.6868), (0.6663, 0.4846, -0.7038), (0.6478, 0.5744, -0.6923), (0.666, 0.6212, -0.7153), (0.6611, 0.6664, -0.7141), (0.6552, 0.7572, -0.7159), (0.6428, 0.8015, -0.7067), (0.632, 0.8454, -0.699), (-0.9245, -0.7611, 0.3791), (-0.9603, -0.8011, -0.002091), (-0.7973, -0.8373, -0.3559), (-0.927, -0.5759, 0.3827), (-0.9537, -0.6162, -0.001142), (-0.903, -0.6564, -0.3996), (-0.9456, -0.3932, 0.3917), (-0.9928, -0.4343, -0.002749), (-0.8762, -0.4734, -0.3839), (-0.9232, -0.2121, 0.3879), (-1.0, -0.2525, -0.001811), (-0.8793, -0.2916, -0.3815), (-0.8904, -0.0315, 0.3797), (-0.9829, -0.07071, -0.0003671), (-0.8913, -0.1101, -0.3826), (-0.9169, 0.1516, 0.3932), (-0.9867, 0.1111, 0.0006257), (-0.9004, 0.07152, -0.3826), (-0.9011, 0.3329, 0.391), (-1.011, 0.2929, 0.00247), (-0.9133, 0.253, -0.3838), (-0.8657, 0.5134, 0.3803), (-0.9836, 0.4747, 0.002506), (-0.9387, 0.4339, -0.3887), (-0.8945, 0.6965, 0.3969), (-0.9941, 0.6566, 0.004255), (-0.9265, 0.6164, -0.3819), (-0.8568, 0.8738, 0.3841), (-0.9744, 0.8352, 0.003526), (-0.9669, 0.7935, -0.3903), (0.9333, 0.7949, 0.3811), (0.9319, 0.8352, 0.0005324), (0.8308, 0.8728, -0.372), (0.9018, 0.6174, 0.3746), (0.9665, 0.6566, -0.002184), (0.9037, 0.6969, -0.401), (0.9605, 0.433, 0.3956), (1.011, 0.4747, -0.003986), (0.8976, 0.5147, -0.3938), (0.9441, 0.2517, 0.3941), (0.9427, 0.2929, -0.0001746), (0.9205, 0.3337, -0.3988), (0.9348, 0.07012, 0.3948), (0.9613, 0.1111, -0.0003035), (0.9382, 0.1524, -0.4013), (0.9257, -0.1115, 0.3956), (0.966, -0.07071, 0.0002302), (0.9182, -0.03036, -0.3898), (0.8931, -0.2921, 0.387), (0.9764, -0.2525, 0.001123), (0.9414, -0.2114, -0.3941), (0.8704, -0.4732, 0.3815), (0.9799, -0.4343, 0.00211), (0.9535, -0.3928, -0.3942), (0.9236, -0.6573, 0.4086), (0.93, -0.6162, -0.0005283), (0.9482, -0.575, -0.389), (0.893, -0.8412, 0.4), (0.9677, -0.8011, 0.002772), (0.9518, -0.76, -0.3867), (-0.3026, -0.8286, -0.8591), (0.06534, -0.7985, -0.9614), (0.449, -0.7671, -0.9019), (-0.3123, -0.6438, -0.8445), (0.05025, -0.6141, -0.9369), (0.4308, -0.583, -0.8935), (-0.3592, -0.4652, -0.9319), (0.03542, -0.4329, -0.9368), (0.4159, -0.4018, -0.8932), (-0.3655, -0.2833, -0.9087), (0.0206, -0.2517, -1.014), (0.4015, -0.2205, -0.8946), (-0.3925, -0.1031, -0.9418), (0.005767, -0.07047, -0.9752), (0.3853, -0.03942, -0.8907), (-0.3978, 0.07894, -0.9158), (-0.009062, 0.1107, -0.9734), (0.3753, 0.1422, -0.904), (-0.4156, 0.2599, -0.9239), (-0.02389, 0.292, -0.9969), (0.3684, 0.324, -0.9255), (-0.4175, 0.4422, -0.8887), (-0.03872, 0.4732, -0.9772), (0.3527, 0.5052, -0.9232), (-0.4345, 0.6232, -0.8945), (-0.05355, 0.6544, -0.923), (0.3397, 0.6866, -0.9281), (-0.4347, 0.8024, -0.8554), (-0.06812, 0.8324, -0.9663), (0.3154, 0.8638, -0.9018), (0.2914, -0.8355, 0.877), (-0.08828, -0.7963, 0.9631), (-0.4698, -0.757, 0.9128), (0.3183, -0.6523, 0.8992), (-0.06788, -0.6124, 0.9559), (-0.4383, -0.5742, 0.8802), (0.3419, -0.4719, 0.9129), (-0.04781, -0.4317, 0.9269), (-0.4248, -0.3928, 0.894), (0.3414, -0.2892, 0.8594), (-0.0278, -0.251, 0.9311), (-0.4219, -0.2104, 0.9367), (0.3551, -0.1079, 0.8459), (-0.00779, -0.07028, 0.9593), (-0.3952, -0.03036, 0.9154), (0.4009, 0.0704, 0.9197), (0.01224, 0.1104, 0.9585), (-0.3782, 0.1507, 0.9206), (0.4155, 0.2516, 0.9082), (0.0323, 0.2911, 0.982), (-0.3583, 0.3314, 0.9176), (0.4373, 0.4322, 0.9161), (0.05236, 0.4719, 0.9932), (-0.3283, 0.5112, 0.8864), (0.4618, 0.6125, 0.9312), (0.07232, 0.6526, 0.9472), (-0.3158, 0.6926, 0.9041), (0.4719, 0.791, 0.9089), (0.09213, 0.8301, 0.9978), (-0.2866, 0.8693, 0.8733), (-0.4518, -0.9871, -0.5097), (-0.5732, 0.981, -0.516), (0.4513, 1.005, -0.5099), (0.5694, -0.9443, -0.5131), (-0.5671, -0.9299, 0.511), (-0.4508, 0.9878, 0.5092), (0.5717, 0.9701, 0.5147), (0.4512, -0.9741, 0.509), (-0.7866, -0.7403, 0.7207), (-0.7602, -0.5567, 0.7109), (-0.7389, -0.376, 0.7052), (-0.7545, -0.1925, 0.735), (-0.7302, -0.01202, 0.7265), (-0.7179, 0.1694, 0.7298), (-0.6833, 0.3491, 0.71), (-0.6451, 0.5286, 0.6856), (-0.6633, 0.7123, 0.7212), (-0.6222, 0.8884, 0.6924), (-0.7989, 0.7737, -0.7303), (-0.7286, 0.5995, -0.6783), (-0.7568, 0.4153, -0.7194), (-0.7336, 0.2347, -0.7116), (-0.7207, 0.05334, -0.7138), (-0.6868, -0.1265, -0.6948), (-0.687, -0.3088, -0.7102), (-0.6988, -0.4919, -0.7381), (-0.6272, -0.6691, -0.6788), (-0.6243, -0.8544, -0.6916), (0.7452, 0.7775, 0.6806), (0.7106, 0.6009, 0.6618), (0.7662, 0.4145, 0.7278), (0.7426, 0.2339, 0.7201), (0.7277, 0.05272, 0.7206), (0.7298, -0.1297, 0.7383), (0.7025, -0.31, 0.7264), (0.6801, -0.4907, 0.719), (0.6594, -0.6715, 0.7133), (0.6339, -0.8551, 0.7023), (0.787, -0.7404, -0.722), (0.7573, -0.557, -0.7086), (0.7468, -0.3755, -0.713), (0.7556, -0.1927, -0.7364), (0.7379, -0.01164, -0.7342), (0.6923, 0.1674, -0.7038), (0.6667, 0.3479, -0.6927), (0.6581, 0.5295, -0.6992), (0.6563, 0.7117, -0.713), (0.6473, 0.8901, -0.7192)], [], [(0, 4, 5, 1), (1, 5, 417, 418), (4, 598, 597, 5), (5, 597, 707, 417), (0, 1, 6, 2), (2, 6, 420, 421), (1, 418, 419, 6), (6, 419, 695, 420), (0, 2, 7, 3), (3, 7, 480, 481), (2, 421, 422, 7), (7, 422, 691, 480), (0, 3, 8, 4), (4, 8, 599, 598), (3, 481, 482, 8), (8, 482, 708, 599), (9, 13, 14, 10), (10, 14, 426, 427), (13, 421, 420, 14), (14, 420, 695, 426), (9, 10, 15, 11), (11, 15, 429, 430), (10, 427, 428, 15), (15, 428, 696, 429), (9, 11, 16, 12), (12, 16, 432, 433), (11, 430, 431, 16), (16, 431, 692, 432), (9, 12, 17, 13), (13, 17, 422, 421), (12, 433, 434, 17), (17, 434, 691, 422), (18, 22, 23, 19), (19, 23, 435, 436), (22, 628, 627, 23), (23, 627, 727, 435), (18, 19, 24, 20), (20, 24, 438, 439), (19, 436, 437, 24), (24, 437, 697, 438), (18, 20, 25, 21), (21, 25, 540, 541), (20, 439, 440, 25), (25, 440, 693, 540), (18, 21, 26, 22), (22, 26, 629, 628), (21, 541, 542, 26), (26, 542, 728, 629), (27, 31, 32, 28), (28, 32, 444, 445), (31, 439, 438, 32), (32, 438, 697, 444), (27, 28, 33, 29), (29, 33, 416, 415), (28, 445, 446, 33), (33, 446, 694, 416), (27, 29, 34, 30), (30, 34, 447, 448), (29, 415, 414, 34), (34, 414, 690, 447), (27, 30, 35, 31), (31, 35, 440, 439), (30, 448, 449, 35), (35, 449, 693, 440), (36, 40, 41, 37), (37, 41, 482, 481), (40, 658, 657, 41), (41, 657, 708, 482), (36, 37, 42, 38), (38, 42, 434, 433), (37, 481, 480, 42), (42, 480, 691, 434), (36, 38, 43, 39), (39, 43, 443, 442), (38, 433, 432, 43), (43, 432, 692, 443), (36, 39, 44, 40), (40, 44, 659, 658), (39, 442, 441, 44), (44, 441, 737, 659), (45, 49, 50, 46), (46, 50, 512, 511), (49, 688, 687, 50), (50, 687, 718, 512), (45, 46, 51, 47), (47, 51, 428, 427), (46, 511, 510, 51), (51, 510, 696, 428), (45, 47, 52, 48), (48, 52, 419, 418), (47, 427, 426, 52), (52, 426, 695, 419), (45, 48, 53, 49), (49, 53, 689, 688), (48, 418, 417, 53), (53, 417, 707, 689), (54, 58, 59, 55), (55, 59, 450, 451), (58, 415, 416, 59), (59, 416, 694, 450), (54, 55, 60, 56), (56, 60, 570, 571), (55, 451, 452, 60), (60, 452, 698, 570), (54, 56, 61, 57), (57, 61, 423, 424), (56, 571, 572, 61), (61, 572, 717, 423), (54, 57, 62, 58), (58, 62, 414, 415), (57, 424, 425, 62), (62, 425, 690, 414), (63, 67, 68, 64), (64, 68, 453, 454), (67, 571, 570, 68), (68, 570, 698, 453), (63, 64, 69, 65), (65, 69, 573, 574), (64, 454, 455, 69), (69, 455, 699, 573), (63, 65, 70, 66), (66, 70, 507, 508), (65, 574, 575, 70), (70, 575, 716, 507), (63, 66, 71, 67), (67, 71, 572, 571), (66, 508, 509, 71), (71, 509, 717, 572), (72, 76, 77, 73), (73, 77, 456, 457), (76, 574, 573, 77), (77, 573, 699, 456), (72, 73, 78, 74), (74, 78, 576, 577), (73, 457, 458, 78), (78, 458, 700, 576), (72, 74, 79, 75), (75, 79, 504, 505), (74, 577, 578, 79), (79, 578, 715, 504), (72, 75, 80, 76), (76, 80, 575, 574), (75, 505, 506, 80), (80, 506, 716, 575), (81, 85, 86, 82), (82, 86, 459, 460), (85, 577, 576, 86), (86, 576, 700, 459), (81, 82, 87, 83), (83, 87, 579, 580), (82, 460, 461, 87), (87, 461, 701, 579), (81, 83, 88, 84), (84, 88, 501, 502), (83, 580, 581, 88), (88, 581, 714, 501), (81, 84, 89, 85), (85, 89, 578, 577), (84, 502, 503, 89), (89, 503, 715, 578), (90, 94, 95, 91), (91, 95, 462, 463), (94, 580, 579, 95), (95, 579, 701, 462), (90, 91, 96, 92), (92, 96, 582, 583), (91, 463, 464, 96), (96, 464, 702, 582), (90, 92, 97, 93), (93, 97, 498, 499), (92, 583, 584, 97), (97, 584, 713, 498), (90, 93, 98, 94), (94, 98, 581, 580), (93, 499, 500, 98), (98, 500, 714, 581), (99, 103, 104, 100), (100, 104, 465, 466), (103, 583, 582, 104), (104, 582, 702, 465), (99, 100, 105, 101), (101, 105, 585, 586), (100, 466, 467, 105), (105, 467, 703, 585), (99, 101, 106, 102), (102, 106, 495, 496), (101, 586, 587, 106), (106, 587, 712, 495), (99, 102, 107, 103), (103, 107, 584, 583), (102, 496, 497, 107), (107, 497, 713, 584), (108, 112, 113, 109), (109, 113, 468, 469), (112, 586, 585, 113), (113, 585, 703, 468), (108, 109, 114, 110), (110, 114, 588, 589), (109, 469, 470, 114), (114, 470, 704, 588), (108, 110, 115, 111), (111, 115, 492, 493), (110, 589, 590, 115), (115, 590, 711, 492), (108, 111, 116, 112), (112, 116, 587, 586), (111, 493, 494, 116), (116, 494, 712, 587), (117, 121, 122, 118), (118, 122, 471, 472), (121, 589, 588, 122), (122, 588, 704, 471), (117, 118, 123, 119), (119, 123, 591, 592), (118, 472, 473, 123), (123, 473, 705, 591), (117, 119, 124, 120), (120, 124, 489, 490), (119, 592, 593, 124), (124, 593, 710, 489), (117, 120, 125, 121), (121, 125, 590, 589), (120, 490, 491, 125), (125, 491, 711, 590), (126, 130, 131, 127), (127, 131, 474, 475), (130, 592, 591, 131), (131, 591, 705, 474), (126, 127, 132, 128), (128, 132, 594, 595), (127, 475, 476, 132), (132, 476, 706, 594), (126, 128, 133, 129), (129, 133, 486, 487), (128, 595, 596, 133), (133, 596, 709, 486), (126, 129, 134, 130), (130, 134, 593, 592), (129, 487, 488, 134), (134, 488, 710, 593), (135, 139, 140, 136), (136, 140, 477, 478), (139, 595, 594, 140), (140, 594, 706, 477), (135, 136, 141, 137), (137, 141, 597, 598), (136, 478, 479, 141), (141, 479, 707, 597), (135, 137, 142, 138), (138, 142, 483, 484), (137, 598, 599, 142), (142, 599, 708, 483), (135, 138, 143, 139), (139, 143, 596, 595), (138, 484, 485, 143), (143, 485, 709, 596), (144, 148, 149, 145), (145, 149, 510, 511), (148, 430, 429, 149), (149, 429, 696, 510), (144, 145, 150, 146), (146, 150, 600, 601), (145, 511, 512, 150), (150, 512, 718, 600), (144, 146, 151, 147), (147, 151, 441, 442), (146, 601, 602, 151), (151, 602, 737, 441), (144, 147, 152, 148), (148, 152, 431, 430), (147, 442, 443, 152), (152, 443, 692, 431), (153, 157, 158, 154), (154, 158, 513, 514), (157, 601, 600, 158), (158, 600, 718, 513), (153, 154, 159, 155), (155, 159, 603, 604), (154, 514, 515, 159), (159, 515, 719, 603), (153, 155, 160, 156), (156, 160, 567, 568), (155, 604, 605, 160), (160, 605, 736, 567), (153, 156, 161, 157), (157, 161, 602, 601), (156, 568, 569, 161), (161, 569, 737, 602), (162, 166, 167, 163), (163, 167, 516, 517), (166, 604, 603, 167), (167, 603, 719, 516), (162, 163, 168, 164), (164, 168, 606, 607), (163, 517, 518, 168), (168, 518, 720, 606), (162, 164, 169, 165), (165, 169, 564, 565), (164, 607, 608, 169), (169, 608, 735, 564), (162, 165, 170, 166), (166, 170, 605, 604), (165, 565, 566, 170), (170, 566, 736, 605), (171, 175, 176, 172), (172, 176, 519, 520), (175, 607, 606, 176), (176, 606, 720, 519), (171, 172, 177, 173), (173, 177, 609, 610), (172, 520, 521, 177), (177, 521, 721, 609), (171, 173, 178, 174), (174, 178, 561, 562), (173, 610, 611, 178), (178, 611, 734, 561), (171, 174, 179, 175), (175, 179, 608, 607), (174, 562, 563, 179), (179, 563, 735, 608), (180, 184, 185, 181), (181, 185, 522, 523), (184, 610, 609, 185), (185, 609, 721, 522), (180, 181, 186, 182), (182, 186, 612, 613), (181, 523, 524, 186), (186, 524, 722, 612), (180, 182, 187, 183), (183, 187, 558, 559), (182, 613, 614, 187), (187, 614, 733, 558), (180, 183, 188, 184), (184, 188, 611, 610), (183, 559, 560, 188), (188, 560, 734, 611), (189, 193, 194, 190), (190, 194, 525, 526), (193, 613, 612, 194), (194, 612, 722, 525), (189, 190, 195, 191), (191, 195, 615, 616), (190, 526, 527, 195), (195, 527, 723, 615), (189, 191, 196, 192), (192, 196, 555, 556), (191, 616, 617, 196), (196, 617, 732, 555), (189, 192, 197, 193), (193, 197, 614, 613), (192, 556, 557, 197), (197, 557, 733, 614), (198, 202, 203, 199), (199, 203, 528, 529), (202, 616, 615, 203), (203, 615, 723, 528), (198, 199, 204, 200), (200, 204, 618, 619), (199, 529, 530, 204), (204, 530, 724, 618), (198, 200, 205, 201), (201, 205, 552, 553), (200, 619, 620, 205), (205, 620, 731, 552), (198, 201, 206, 202), (202, 206, 617, 616), (201, 553, 554, 206), (206, 554, 732, 617), (207, 211, 212, 208), (208, 212, 531, 532), (211, 619, 618, 212), (212, 618, 724, 531), (207, 208, 213, 209), (209, 213, 621, 622), (208, 532, 533, 213), (213, 533, 725, 621), (207, 209, 214, 210), (210, 214, 549, 550), (209, 622, 623, 214), (214, 623, 730, 549), (207, 210, 215, 211), (211, 215, 620, 619), (210, 550, 551, 215), (215, 551, 731, 620), (216, 220, 221, 217), (217, 221, 534, 535), (220, 622, 621, 221), (221, 621, 725, 534), (216, 217, 222, 218), (218, 222, 624, 625), (217, 535, 536, 222), (222, 536, 726, 624), (216, 218, 223, 219), (219, 223, 546, 547), (218, 625, 626, 223), (223, 626, 729, 546), (216, 219, 224, 220), (220, 224, 623, 622), (219, 547, 548, 224), (224, 548, 730, 623), (225, 229, 230, 226), (226, 230, 537, 538), (229, 625, 624, 230), (230, 624, 726, 537), (225, 226, 231, 227), (227, 231, 627, 628), (226, 538, 539, 231), (231, 539, 727, 627), (225, 227, 232, 228), (228, 232, 543, 544), (227, 628, 629, 232), (232, 629, 728, 543), (225, 228, 233, 229), (229, 233, 626, 625), (228, 544, 545, 233), (233, 545, 729, 626), (234, 238, 239, 235), (235, 239, 425, 424), (238, 448, 447, 239), (239, 447, 690, 425), (234, 235, 240, 236), (236, 240, 630, 631), (235, 424, 423, 240), (240, 423, 717, 630), (234, 236, 241, 237), (237, 241, 542, 541), (236, 631, 632, 241), (241, 632, 728, 542), (234, 237, 242, 238), (238, 242, 449, 448), (237, 541, 540, 242), (242, 540, 693, 449), (243, 247, 248, 244), (244, 248, 509, 508), (247, 631, 630, 248), (248, 630, 717, 509), (243, 244, 249, 245), (245, 249, 633, 634), (244, 508, 507, 249), (249, 507, 716, 633), (243, 245, 250, 246), (246, 250, 545, 544), (245, 634, 635, 250), (250, 635, 729, 545), (243, 246, 251, 247), (247, 251, 632, 631), (246, 544, 543, 251), (251, 543, 728, 632), (252, 256, 257, 253), (253, 257, 506, 505), (256, 634, 633, 257), (257, 633, 716, 506), (252, 253, 258, 254), (254, 258, 636, 637), (253, 505, 504, 258), (258, 504, 715, 636), (252, 254, 259, 255), (255, 259, 548, 547), (254, 637, 638, 259), (259, 638, 730, 548), (252, 255, 260, 256), (256, 260, 635, 634), (255, 547, 546, 260), (260, 546, 729, 635), (261, 265, 266, 262), (262, 266, 503, 502), (265, 637, 636, 266), (266, 636, 715, 503), (261, 262, 267, 263), (263, 267, 639, 640), (262, 502, 501, 267), (267, 501, 714, 639), (261, 263, 268, 264), (264, 268, 551, 550), (263, 640, 641, 268), (268, 641, 731, 551), (261, 264, 269, 265), (265, 269, 638, 637), (264, 550, 549, 269), (269, 549, 730, 638), (270, 274, 275, 271), (271, 275, 500, 499), (274, 640, 639, 275), (275, 639, 714, 500), (270, 271, 276, 272), (272, 276, 642, 643), (271, 499, 498, 276), (276, 498, 713, 642), (270, 272, 277, 273), (273, 277, 554, 553), (272, 643, 644, 277), (277, 644, 732, 554), (270, 273, 278, 274), (274, 278, 641, 640), (273, 553, 552, 278), (278, 552, 731, 641), (279, 283, 284, 280), (280, 284, 497, 496), (283, 643, 642, 284), (284, 642, 713, 497), (279, 280, 285, 281), (281, 285, 645, 646), (280, 496, 495, 285), (285, 495, 712, 645), (279, 281, 286, 282), (282, 286, 557, 556), (281, 646, 647, 286), (286, 647, 733, 557), (279, 282, 287, 283), (283, 287, 644, 643), (282, 556, 555, 287), (287, 555, 732, 644), (288, 292, 293, 289), (289, 293, 494, 493), (292, 646, 645, 293), (293, 645, 712, 494), (288, 289, 294, 290), (290, 294, 648, 649), (289, 493, 492, 294), (294, 492, 711, 648), (288, 290, 295, 291), (291, 295, 560, 559), (290, 649, 650, 295), (295, 650, 734, 560), (288, 291, 296, 292), (292, 296, 647, 646), (291, 559, 558, 296), (296, 558, 733, 647), (297, 301, 302, 298), (298, 302, 491, 490), (301, 649, 648, 302), (302, 648, 711, 491), (297, 298, 303, 299), (299, 303, 651, 652), (298, 490, 489, 303), (303, 489, 710, 651), (297, 299, 304, 300), (300, 304, 563, 562), (299, 652, 653, 304), (304, 653, 735, 563), (297, 300, 305, 301), (301, 305, 650, 649), (300, 562, 561, 305), (305, 561, 734, 650), (306, 310, 311, 307), (307, 311, 488, 487), (310, 652, 651, 311), (311, 651, 710, 488), (306, 307, 312, 308), (308, 312, 654, 655), (307, 487, 486, 312), (312, 486, 709, 654), (306, 308, 313, 309), (309, 313, 566, 565), (308, 655, 656, 313), (313, 656, 736, 566), (306, 309, 314, 310), (310, 314, 653, 652), (309, 565, 564, 314), (314, 564, 735, 653), (315, 319, 320, 316), (316, 320, 485, 484), (319, 655, 654, 320), (320, 654, 709, 485), (315, 316, 321, 317), (317, 321, 657, 658), (316, 484, 483, 321), (321, 483, 708, 657), (315, 317, 322, 318), (318, 322, 569, 568), (317, 658, 659, 322), (322, 659, 737, 569), (315, 318, 323, 319), (319, 323, 656, 655), (318, 568, 567, 323), (323, 567, 736, 656), (324, 328, 329, 325), (325, 329, 437, 436), (328, 445, 444, 329), (329, 444, 697, 437), (324, 325, 330, 326), (326, 330, 660, 661), (325, 436, 435, 330), (330, 435, 727, 660), (324, 326, 331, 327), (327, 331, 452, 451), (326, 661, 662, 331), (331, 662, 698, 452), (324, 327, 332, 328), (328, 332, 446, 445), (327, 451, 450, 332), (332, 450, 694, 446), (333, 337, 338, 334), (334, 338, 539, 538), (337, 661, 660, 338), (338, 660, 727, 539), (333, 334, 339, 335), (335, 339, 663, 664), (334, 538, 537, 339), (339, 537, 726, 663), (333, 335, 340, 336), (336, 340, 455, 454), (335, 664, 665, 340), (340, 665, 699, 455), (333, 336, 341, 337), (337, 341, 662, 661), (336, 454, 453, 341), (341, 453, 698, 662), (342, 346, 347, 343), (343, 347, 536, 535), (346, 664, 663, 347), (347, 663, 726, 536), (342, 343, 348, 344), (344, 348, 666, 667), (343, 535, 534, 348), (348, 534, 725, 666), (342, 344, 349, 345), (345, 349, 458, 457), (344, 667, 668, 349), (349, 668, 700, 458), (342, 345, 350, 346), (346, 350, 665, 664), (345, 457, 456, 350), (350, 456, 699, 665), (351, 355, 356, 352), (352, 356, 533, 532), (355, 667, 666, 356), (356, 666, 725, 533), (351, 352, 357, 353), (353, 357, 669, 670), (352, 532, 531, 357), (357, 531, 724, 669), (351, 353, 358, 354), (354, 358, 461, 460), (353, 670, 671, 358), (358, 671, 701, 461), (351, 354, 359, 355), (355, 359, 668, 667), (354, 460, 459, 359), (359, 459, 700, 668), (360, 364, 365, 361), (361, 365, 530, 529), (364, 670, 669, 365), (365, 669, 724, 530), (360, 361, 366, 362), (362, 366, 672, 673), (361, 529, 528, 366), (366, 528, 723, 672), (360, 362, 367, 363), (363, 367, 464, 463), (362, 673, 674, 367), (367, 674, 702, 464), (360, 363, 368, 364), (364, 368, 671, 670), (363, 463, 462, 368), (368, 462, 701, 671), (369, 373, 374, 370), (370, 374, 527, 526), (373, 673, 672, 374), (374, 672, 723, 527), (369, 370, 375, 371), (371, 375, 675, 676), (370, 526, 525, 375), (375, 525, 722, 675), (369, 371, 376, 372), (372, 376, 467, 466), (371, 676, 677, 376), (376, 677, 703, 467), (369, 372, 377, 373), (373, 377, 674, 673), (372, 466, 465, 377), (377, 465, 702, 674), (378, 382, 383, 379), (379, 383, 524, 523), (382, 676, 675, 383), (383, 675, 722, 524), (378, 379, 384, 380), (380, 384, 678, 679), (379, 523, 522, 384), (384, 522, 721, 678), (378, 380, 385, 381), (381, 385, 470, 469), (380, 679, 680, 385), (385, 680, 704, 470), (378, 381, 386, 382), (382, 386, 677, 676), (381, 469, 468, 386), (386, 468, 703, 677), (387, 391, 392, 388), (388, 392, 521, 520), (391, 679, 678, 392), (392, 678, 721, 521), (387, 388, 393, 389), (389, 393, 681, 682), (388, 520, 519, 393), (393, 519, 720, 681), (387, 389, 394, 390), (390, 394, 473, 472), (389, 682, 683, 394), (394, 683, 705, 473), (387, 390, 395, 391), (391, 395, 680, 679), (390, 472, 471, 395), (395, 471, 704, 680), (396, 400, 401, 397), (397, 401, 518, 517), (400, 682, 681, 401), (401, 681, 720, 518), (396, 397, 402, 398), (398, 402, 684, 685), (397, 517, 516, 402), (402, 516, 719, 684), (396, 398, 403, 399), (399, 403, 476, 475), (398, 685, 686, 403), (403, 686, 706, 476), (396, 399, 404, 400), (400, 404, 683, 682), (399, 475, 474, 404), (404, 474, 705, 683), (405, 409, 410, 406), (406, 410, 515, 514), (409, 685, 684, 410), (410, 684, 719, 515), (405, 406, 411, 407), (407, 411, 687, 688), (406, 514, 513, 411), (411, 513, 718, 687), (405, 407, 412, 408), (408, 412, 479, 478), (407, 688, 689, 412), (412, 689, 707, 479), (405, 408, 413, 409), (409, 413, 686, 685), (408, 478, 477, 413), (413, 477, 706, 686)])
me_cube_001.materials.append(mat_material_001)
me_cube_001.use_remesh_preserve_volume = False
me_cube_001.use_remesh_preserve_attributes = False
me_cube_001.use_mirror_vertex_groups = False
me_cube_001.update()

# ---- curves / text
cu_beziercurve = bpy.data.curves.new('BezierCurve', 'CURVE')
cu_beziercurve.dimensions = '3D'
_sp = cu_beziercurve.splines.new('BEZIER'); _sp.bezier_points.add(4)
_sp.bezier_points.foreach_set('co', [-1.0, 0.0, 0.0, 1.476, -0.1772, 0.0, 4.375, -0.4084, -7.392e-09, 7.734, -0.7258, -7.406e-09, 10.99, -0.1068, -1.781e-09])
_sp.bezier_points.foreach_set('handle_left', [-1.663, -0.2461, 0.0, 0.6481, -0.7376, 0.0, 3.567, 0.181, -7.886e-09, 7.208, -1.722, 3.903e-10, 10.13, -0.1032, -1.34e-09])
_sp.bezier_points.foreach_set('handle_right', [-0.3371, 0.2461, 0.0, 2.305, 0.3831, 0.0, 5.447, -1.19, -6.736e-09, 8.705, 1.113, -2.18e-08, 13.07, -0.1155, -2.851e-09])
for _p, _l, _r in zip(_sp.bezier_points, ['ALIGNED', 'ALIGNED', 'ALIGNED', 'ALIGNED', 'ALIGNED'], ['ALIGNED', 'ALIGNED', 'ALIGNED', 'ALIGNED', 'ALIGNED']): _p.handle_left_type = _l; _p.handle_right_type = _r
_sp.order_u = 0
_sp.order_v = 0
cu_beziercurve.use_path = True
cu_beziercurve.use_path_clamp = True
cu_beziercurve.bevel_resolution = 0
cu_beziercurve.fill_mode = 'HALF'

# ---- objects
ob_sun = bpy.data.objects.new('Sun', light_sun_001)
ob_beziercurve = bpy.data.objects.new('BezierCurve', cu_beziercurve)
ob_cube_001 = bpy.data.objects.new('Cube.001', me_cube_002)
ob_cube = bpy.data.objects.new('Cube', me_cube_001)

# ---- transforms, parenting, visibility, modifiers, constraints
ob_sun.location = (0.0, 0.0, 0.0)
ob_sun.lineart.crease_threshold = 0.0
ob_beziercurve.location = (-0.912, -24.18, 0.0)
ob_beziercurve.rotation_euler = (0.0, -0.0, 1.571)
ob_beziercurve.scale = (13.0, 8.517, 8.517)
ob_beziercurve.lineart.crease_threshold = 0.0
ob_cube_001.location = (3.693, 62.66, 0.0)
ob_cube_001.scale = (1.0, 88.52, 1.975)
ob_cube_001.lineart.crease_threshold = 0.0
_m = ob_cube_001.modifiers.new('Curve', 'CURVE')
_m.object = ob_beziercurve
ob_cube.location = (-4.443, 63.89, 0.0)
ob_cube.scale = (1.178, 85.99, 2.509)
ob_cube.lineart.crease_threshold = 0.0
_m = ob_cube.modifiers.new('Curve', 'CURVE')
_m.object = ob_beziercurve

# ---- collection membership
col_collection_1.objects.link(ob_sun)
col_collection_1.objects.link(ob_beziercurve)
col_collection_1.objects.link(ob_cube_001)
col_collection_1.objects.link(ob_cube)

# ---- scene / render settings (as saved in the file)
scene.frame_start = 1; scene.frame_end = 250; scene.frame_set(1)
scene.render.engine = 'BLENDER_EEVEE_NEXT'
scene.render.resolution_percentage = 50
scene.render.dither_intensity = 0.0
scene.cycles.use_denoising = False
scene.cycles.samples = 10
scene.cycles.sampling_pattern = 'TABULATED_SOBOL'
scene.cycles.light_sampling_threshold = 0.0
scene.cycles.use_adaptive_sampling = False
scene.cycles.use_light_tree = False
scene.cycles.blur_glossy = 0.0
scene.cycles.pixel_filter_type = 'GAUSSIAN'
scene.cycles.sample_clamp_indirect = 0.0
scene.view_settings.view_transform = 'Standard'
bpy.context.view_layer.update()

# ---- added for rendering (the .blend has no active camera): camera
cam_auto = bpy.data.cameras.new('AutoCamera')
cam_auto.lens = 50.0
cam_auto.sensor_width = 36.0
cam_auto.clip_end = 3219.66
ob_auto_camera = bpy.data.objects.new('AutoCamera', cam_auto)
scene.collection.objects.link(ob_auto_camera)
ob_auto_camera.location = (185.933, -172.387, 146.766)
ob_auto_camera.rotation_euler = (1.09748, -7.21219e-08, 0.694738)
scene.camera = ob_auto_camera
bpy.context.view_layer.update()
